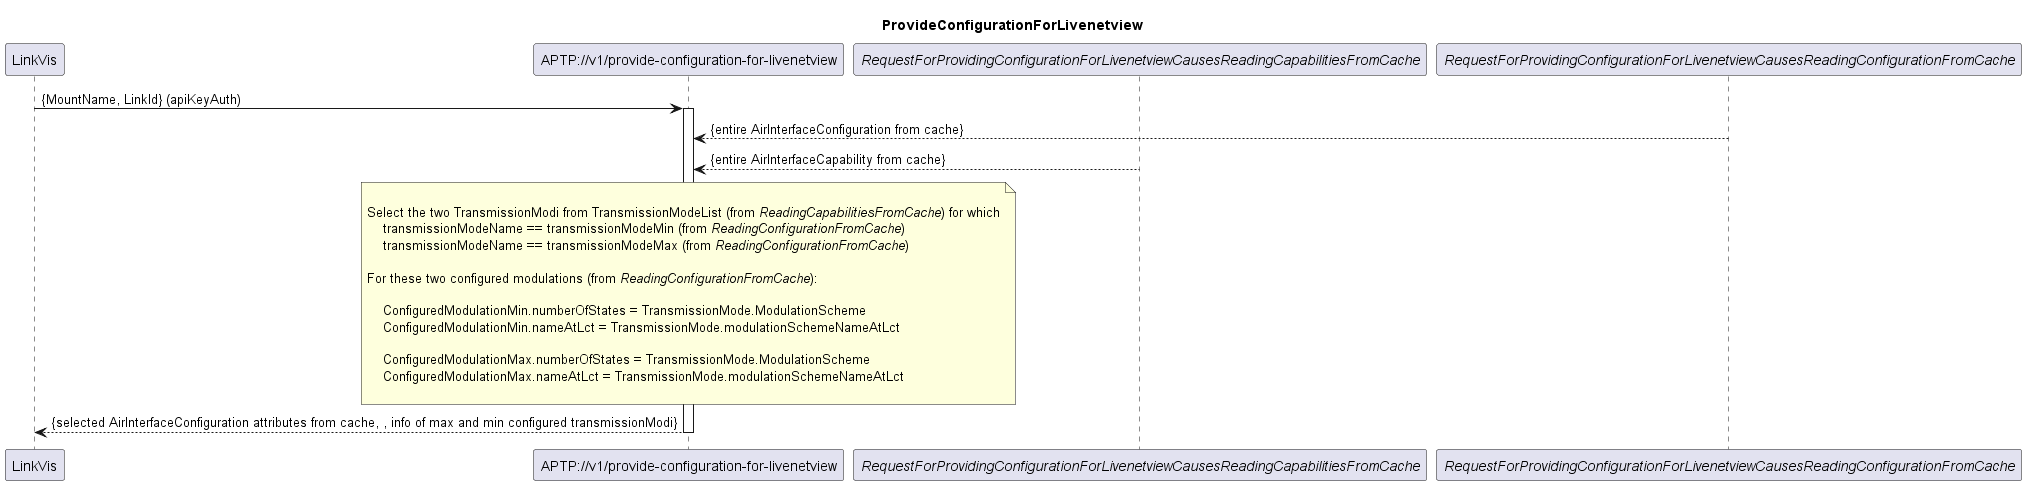

The diagram above was rendered by PlantUML. Its source (embedded in the PNG):
@startuml ProvideConfigForLivenetview
skinparam responseMessageBelowArrow true

title
ProvideConfigurationForLivenetview
end title

participant "LinkVis" as LinkVis
participant "APTP://v1/provide-configuration-for-livenetview" as APTP_Config
participant "<i>RequestForProvidingConfigurationForLivenetviewCausesReadingCapabilitiesFromCache</i>" as ReadingCapa
participant "<i>RequestForProvidingConfigurationForLivenetviewCausesReadingConfigurationFromCache</i>" as ReadingConfigCache


LinkVis -> APTP_Config: {MountName, LinkId} (apiKeyAuth)

activate APTP_Config


ReadingConfigCache --> APTP_Config: {entire AirInterfaceConfiguration from cache}
ReadingCapa --> APTP_Config: {entire AirInterfaceCapability from cache}

note over APTP_Config

Select the two TransmissionModi from TransmissionModeList (from <i>ReadingCapabilitiesFromCache</i>) for which
    transmissionModeName == transmissionModeMin (from <i>ReadingConfigurationFromCache</i>)
    transmissionModeName == transmissionModeMax (from <i>ReadingConfigurationFromCache</i>)

For these two configured modulations (from <i>ReadingConfigurationFromCache</i>):

    ConfiguredModulationMin.numberOfStates = TransmissionMode.ModulationScheme
    ConfiguredModulationMin.nameAtLct = TransmissionMode.modulationSchemeNameAtLct

    ConfiguredModulationMax.numberOfStates = TransmissionMode.ModulationScheme
    ConfiguredModulationMax.nameAtLct = TransmissionMode.modulationSchemeNameAtLct

end note

APTP_Config --> LinkVis: {selected AirInterfaceConfiguration attributes from cache, , info of max and min configured transmissionModi}

deactivate APTP_Config

@enduml